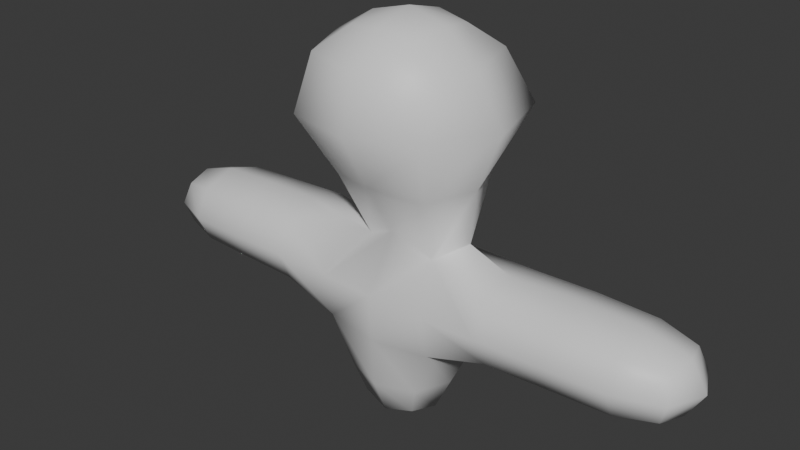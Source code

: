# Source: Untitled.blend  (saved by Blender 4.4.32; exported with 4.5.12 LTS)
import bpy
from mathutils import Matrix  # noqa: F401  (used for matrix-valued properties, if any)

bpy.ops.wm.read_factory_settings(use_empty=True)
scene = bpy.context.scene
scene.name = 'Scene'

# ---- collections
col_collection = bpy.data.collections.new('Collection'); scene.collection.children.link(col_collection)

# ---- materials (node trees are filled in below, after node groups)
mat_material = bpy.data.materials.new('Material')
mat_material.alpha_threshold = 0.0
mat_material.roughness = 0.5
mat_material.line_color = (0.0, 0.0, 0.0, 1.0)

# ---- material node trees
mat_material.use_nodes = True; mat_material.node_tree.nodes.clear()
_N = mat_material.node_tree.nodes; _L = mat_material.node_tree.links
n0 = _N.new('ShaderNodeOutputMaterial'); n0.name = 'Material Output'; n0.location = (300, 300)
n1 = _N.new('ShaderNodeBsdfPrincipled'); n1.name = 'Principled BSDF'; n1.location = (10, 300)
n1.inputs[3].default_value = 1.45
_L.new(n1.outputs[0], n0.inputs[0])
n0.is_active_output = True

# ---- world
world_world = bpy.data.worlds.new('World'); scene.world = world_world
world_world.use_nodes = True; world_world.node_tree.nodes.clear()
_N = world_world.node_tree.nodes; _L = world_world.node_tree.links
n0 = _N.new('ShaderNodeOutputWorld'); n0.name = 'World Output'; n0.location = (300, 300)
n1 = _N.new('ShaderNodeBackground'); n1.name = 'Background'; n1.location = (10, 300)
n1.inputs[0].default_value = (0.05088, 0.05088, 0.05088, 1.0)
_L.new(n1.outputs[0], n0.inputs[0])
n0.is_active_output = True
world_world.color = (0.05088, 0.05088, 0.05088)
world_world.sun_shadow_jitter_overblur = 0.0

# ---- meshes
me_cube = bpy.data.meshes.new('Cube')
me_cube.from_pydata([(1.008, 0.76, 0.9479), (0.5, 0.5, -0.5), (1.008, -0.76, 0.9479), (0.5, -0.5, -0.5), (-1.028, 0.76, 0.9479), (-0.5, 0.5, -0.5), (-1.028, -0.76, 0.9479), (-0.5, -0.5, -0.5), (0.7914, -0.3908, 2.474), (-0.7121, -0.1128, 2.365), (0.8725, 0.3929, 2.484), (-0.8169, 0.2023, 2.483), (1.036, -1.036, 4.68), (-1.247, -1.249, 4.665), (1.389, 1.393, 4.719), (-1.275, 1.263, 4.688), (3.135, 0.6667, 1.261), (3.135, -0.6667, 1.261), (3.135, 0.6667, 2.305), (3.135, -0.6667, 2.305), (4.92, 0.5, 1.392), (4.92, -0.5, 1.392), (4.92, 0.5, 2.175), (4.92, -0.5, 2.175), (-3.209, -0.6667, 1.261), (-3.209, 0.6667, 1.261), (-3.209, -0.6667, 2.305), (-3.209, 0.6667, 2.305), (-4.803, -0.5, 1.392), (-4.803, 0.5, 1.392), (-4.803, -0.5, 2.175), (-4.803, 0.5, 2.175), (0.6098, -0.6098, 6.028), (-0.6252, -0.622, 6.039), (0.6117, 0.6117, 6.03), (-0.6098, 0.6098, 6.028), (-0.6096, 1.583e-08, -0.6096), (5.588e-09, 0.6096, -0.6096), (0.6737, 0.6481, 0.05096), (-0.6757, -0.6481, 0.05096), (0.6737, -0.6481, 0.05096), (-0.6757, 0.6481, 0.05096), (-0.00203, -0.9506, 0.932), (1.275, -3.725e-09, 0.7254), (-9.313e-10, -0.6096, -0.6096), (-1.3, 7.451e-09, 0.7254), (-0.00203, 0.9506, 0.932), (0.6096, -1.863e-09, -0.6096), (-0.04965, -0.3525, 2.686), (1.241, 0.0008126, 2.753), (-0.9414, -0.01565, 2.541), (-0.02321, 0.6545, 2.669), (-1.024, -0.9166, 1.767), (-1.041, 0.9579, 1.785), (1.004, 0.9302, 1.776), (1.024, -1.028, 1.806), (-0.004917, -1.522, 4.679), (1.743, 0.004178, 4.699), (-1.82, 0.007827, 4.665), (0.001469, 1.665, 4.689), (-0.824, -0.7396, 3.598), (-1.097, 1.04, 3.611), (0.9516, -0.9103, 3.66), (0.9669, 0.9323, 3.665), (3.135, 0.0, 1.065), (3.135, 1.331e-07, 2.501), (3.135, 0.9167, 1.783), (3.135, -0.9167, 1.783), (2.05, 0.6767, 1.228), (2.05, -0.6779, 1.228), (2.051, 0.6455, 2.298), (2.047, -0.6782, 2.284), (5.055, 1.863e-09, 1.306), (5.055, -1.304e-08, 2.26), (5.055, 0.6096, 1.783), (5.055, -0.6096, 1.783), (4.233, -0.6381, 1.283), (4.233, -0.6381, 2.283), (4.233, 0.6381, 2.283), (4.233, 0.6381, 1.283), (-3.209, 0.0, 1.065), (-3.209, 0.0, 2.501), (-3.209, -0.9167, 1.783), (-3.209, 0.9167, 1.783), (-2.124, -0.6767, 1.228), (-2.124, 0.6767, 1.228), (-2.126, -0.68, 2.317), (-2.132, 0.6824, 2.34), (-4.918, -1.863e-09, 1.306), (-4.918, 1.304e-08, 2.26), (-4.918, -0.6096, 1.783), (-4.918, 0.6096, 1.783), (-4.21, 0.6381, 1.283), (-4.21, 0.6381, 2.283), (-4.21, -0.6381, 2.283), (-4.21, -0.6381, 1.283), (3.725e-09, -0.7109, 6.121), (0.7109, -6.519e-09, 6.121), (-0.718, 3.725e-09, 6.124), (-1.863e-09, 0.7109, 6.121), (-0.8986, 0.8978, 5.544), (1.035, 1.035, 5.637), (0.8891, -0.8891, 5.543), (-1.036, -1.033, 5.653), (-2.145, 0.0, 1.025), (-0.0003649, -0.8831, 0.04451), (-0.924, 7.451e-09, 0.02276), (0.0, -5.588e-09, -0.8395), (0.921, -7.451e-09, 0.02276), (-0.0003649, 0.8831, 0.04451), (-1.403, -0.01181, 3.56), (2.071, 0.0, 1.025), (-0.003015, 0.993, 1.787), (0.0005879, -0.9859, 1.781), (0.001132, 1.227, 5.554), (-0.001832, -0.9988, 3.682), (-0.000427, 1.248, 3.67), (1.34, -2.679e-05, 3.688), (4.246, -0.8781, 1.783), (2.045, 0.9219, 1.782), (2.046, -0.951, 1.782), (2.048, -0.002453, 2.443), (5.339, 0.0, 1.783), (4.246, 1.863e-09, 2.471), (4.246, 0.8781, 1.783), (4.246, 3.725e-09, 1.095), (-4.222, 0.8781, 1.783), (-2.119, -0.9231, 1.783), (-2.142, 0.005136, 2.502), (-2.119, 0.9231, 1.783), (-5.159, 0.0, 1.783), (-4.222, -1.863e-09, 2.471), (-4.222, -0.8781, 1.783), (-4.222, -3.725e-09, 1.095), (-7.451e-09, 4.657e-09, 6.314), (1.268, 0.002586, 5.557), (-1.459, 0.00201, 5.678), (-0.004362, -1.277, 5.575)], [], [(4, 45, 104, 85), (45, 6, 84, 104), (104, 84, 24, 80), (85, 104, 80, 25), (3, 40, 105, 44), (40, 2, 42, 105), (105, 42, 6, 39), (44, 105, 39, 7), (7, 39, 106, 36), (39, 6, 45, 106), (106, 45, 4, 41), (36, 106, 41, 5), (5, 37, 107, 36), (37, 1, 47, 107), (107, 47, 3, 44), (36, 107, 44, 7), (1, 38, 108, 47), (38, 0, 43, 108), (108, 43, 2, 40), (47, 108, 40, 3), (5, 41, 109, 37), (41, 4, 46, 109), (109, 46, 0, 38), (37, 109, 38, 1), (11, 50, 110, 61), (50, 9, 60, 110), (110, 60, 13, 58), (61, 110, 58, 15), (2, 43, 111, 69), (43, 0, 68, 111), (111, 68, 16, 64), (69, 111, 64, 17), (0, 46, 112, 54), (46, 4, 53, 112), (112, 53, 11, 51), (54, 112, 51, 10), (6, 42, 113, 52), (42, 2, 55, 113), (113, 55, 8, 48), (52, 113, 48, 9), (14, 59, 114, 101), (59, 15, 100, 114), (114, 100, 35, 99), (101, 114, 99, 34), (9, 48, 115, 60), (48, 8, 62, 115), (115, 62, 12, 56), (60, 115, 56, 13), (10, 51, 116, 63), (51, 11, 61, 116), (116, 61, 15, 59), (63, 116, 59, 14), (8, 49, 117, 62), (49, 10, 63, 117), (117, 63, 14, 57), (62, 117, 57, 12), (19, 67, 118, 77), (67, 17, 76, 118), (118, 76, 21, 75), (77, 118, 75, 23), (0, 54, 119, 68), (54, 10, 70, 119), (119, 70, 18, 66), (68, 119, 66, 16), (8, 55, 120, 71), (55, 2, 69, 120), (120, 69, 17, 67), (71, 120, 67, 19), (10, 49, 121, 70), (49, 8, 71, 121), (121, 71, 19, 65), (70, 121, 65, 18), (21, 72, 122, 75), (72, 20, 74, 122), (122, 74, 22, 73), (75, 122, 73, 23), (18, 65, 123, 78), (65, 19, 77, 123), (123, 77, 23, 73), (78, 123, 73, 22), (16, 66, 124, 79), (66, 18, 78, 124), (124, 78, 22, 74), (79, 124, 74, 20), (17, 64, 125, 76), (64, 16, 79, 125), (125, 79, 20, 72), (76, 125, 72, 21), (27, 83, 126, 93), (83, 25, 92, 126), (126, 92, 29, 91), (93, 126, 91, 31), (6, 52, 127, 84), (52, 9, 86, 127), (127, 86, 26, 82), (84, 127, 82, 24), (9, 50, 128, 86), (50, 11, 87, 128), (128, 87, 27, 81), (86, 128, 81, 26), (11, 53, 129, 87), (53, 4, 85, 129), (129, 85, 25, 83), (87, 129, 83, 27), (29, 88, 130, 91), (88, 28, 90, 130), (130, 90, 30, 89), (91, 130, 89, 31), (26, 81, 131, 94), (81, 27, 93, 131), (131, 93, 31, 89), (94, 131, 89, 30), (24, 82, 132, 95), (82, 26, 94, 132), (132, 94, 30, 90), (95, 132, 90, 28), (25, 80, 133, 92), (80, 24, 95, 133), (133, 95, 28, 88), (92, 133, 88, 29), (34, 99, 134, 97), (99, 35, 98, 134), (134, 98, 33, 96), (97, 134, 96, 32), (12, 57, 135, 102), (57, 14, 101, 135), (135, 101, 34, 97), (102, 135, 97, 32), (15, 58, 136, 100), (58, 13, 103, 136), (136, 103, 33, 98), (100, 136, 98, 35), (13, 56, 137, 103), (56, 12, 102, 137), (137, 102, 32, 96), (103, 137, 96, 33)])
me_cube.polygons.foreach_set('use_smooth', [True] * 136)
_k = set([(8, 49), (9, 50), (10, 49), (11, 50)])
me_cube.attributes.new('sharp_edge', 'BOOLEAN', 'EDGE').data.foreach_set('value', [ (min(e.vertices), max(e.vertices)) in _k for e in me_cube.edges])
_uv = me_cube.uv_layers.new(name='UVMap')
_uv.uv.foreach_set('vector', [0.595, 0.25, 0.5881, 0.1241, 0.621, 0.1207, 0.6219, 0.2127, 0.5881, 0.1241, 0.625, 0.0, 0.625, 0.0, 0.621, 0.1207, 0.621, 0.1207, 0.625, 0.0, 0.625, 0.0, 0.625, 0.1198, 0.6219, 0.2127, 0.621, 0.1207, 0.625, 0.1198, 0.625, 0.2083, 0.375, 0.75, 0.496, 0.75, 0.496, 0.875, 0.375, 0.875, 0.496, 0.75, 0.595, 0.75, 0.5881, 0.875, 0.496, 0.875, 0.496, 0.875, 0.5881, 0.875, 0.625, 1.0, 0.5, 1.0, 0.375, 0.875, 0.496, 0.875, 0.5, 1.0, 0.375, 1.0, 0.375, 0.0, 0.5, 0.0, 0.496, 0.125, 0.375, 0.125, 0.5, 0.0, 0.625, 0.0, 0.5881, 0.1241, 0.496, 0.125, 0.496, 0.125, 0.5881, 0.1241, 0.595, 0.25, 0.496, 0.25, 0.375, 0.125, 0.496, 0.125, 0.496, 0.25, 0.375, 0.25, 0.125, 0.5, 0.25, 0.5, 0.25, 0.625, 0.125, 0.625, 0.25, 0.5, 0.375, 0.5, 0.375, 0.625, 0.25, 0.625, 0.25, 0.625, 0.375, 0.625, 0.375, 0.75, 0.25, 0.75, 0.125, 0.625, 0.25, 0.625, 0.25, 0.75, 0.125, 0.75, 0.375, 0.5, 0.496, 0.5, 0.4954, 0.625, 0.375, 0.625, 0.496, 0.5, 0.595, 0.5, 0.5858, 0.625, 0.4954, 0.625, 0.4954, 0.625, 0.5858, 0.625, 0.595, 0.75, 0.496, 0.75, 0.375, 0.625, 0.4954, 0.625, 0.496, 0.75, 0.375, 0.75, 0.375, 0.25, 0.496, 0.25, 0.4954, 0.375, 0.375, 0.375, 0.496, 0.25, 0.595, 0.25, 0.5858, 0.375, 0.4954, 0.375, 0.4954, 0.375, 0.5858, 0.375, 0.595, 0.5, 0.496, 0.5, 0.375, 0.375, 0.4954, 0.375, 0.496, 0.5, 0.375, 0.5, 0.625, 0.25, 0.625, 0.1241, 0.625, 0.125, 0.625, 0.25, 0.625, 0.1241, 0.625, 0.0, 0.625, 0.0, 0.625, 0.125, 0.625, 0.125, 0.625, 0.0, 0.625, 0.0, 0.625, 0.125, 0.625, 0.25, 0.625, 0.125, 0.625, 0.125, 0.625, 0.25, 0.595, 0.75, 0.5858, 0.625, 0.6204, 0.625, 0.6219, 0.7127, 0.5858, 0.625, 0.595, 0.5, 0.6219, 0.5373, 0.6204, 0.625, 0.6204, 0.625, 0.6219, 0.5373, 0.625, 0.5417, 0.625, 0.625, 0.6219, 0.7127, 0.6204, 0.625, 0.625, 0.625, 0.625, 0.7083, 0.595, 0.5, 0.5858, 0.375, 0.6204, 0.375, 0.6219, 0.467, 0.5858, 0.375, 0.595, 0.25, 0.6219, 0.283, 0.6204, 0.375, 0.6204, 0.375, 0.6219, 0.283, 0.625, 0.25, 0.625, 0.375, 0.6219, 0.467, 0.6204, 0.375, 0.625, 0.375, 0.625, 0.5, 0.625, 1.0, 0.5881, 0.875, 0.621, 0.875, 0.6241, 0.9653, 0.5881, 0.875, 0.595, 0.75, 0.6219, 0.783, 0.621, 0.875, 0.621, 0.875, 0.6219, 0.783, 0.625, 0.75, 0.625, 0.875, 0.6241, 0.9653, 0.621, 0.875, 0.625, 0.875, 0.625, 1.0, 0.625, 0.5, 0.625, 0.375, 0.625, 0.375, 0.6259, 0.5, 0.625, 0.375, 0.625, 0.25, 0.625, 0.25, 0.625, 0.375, 0.625, 0.375, 0.625, 0.25, 0.625, 0.25, 0.625, 0.375, 0.6259, 0.5, 0.625, 0.375, 0.625, 0.375, 0.625, 0.5, 0.625, 1.0, 0.625, 0.875, 0.625, 0.875, 0.625, 1.0, 0.625, 0.875, 0.625, 0.75, 0.625, 0.75, 0.625, 0.875, 0.625, 0.875, 0.625, 0.75, 0.625, 0.75, 0.625, 0.875, 0.625, 1.0, 0.625, 0.875, 0.625, 0.875, 0.625, 1.0, 0.625, 0.5, 0.625, 0.375, 0.625, 0.375, 0.625, 0.5, 0.625, 0.375, 0.625, 0.25, 0.625, 0.25, 0.625, 0.375, 0.625, 0.375, 0.625, 0.25, 0.625, 0.25, 0.625, 0.375, 0.625, 0.5, 0.625, 0.375, 0.625, 0.375, 0.625, 0.5, 0.625, 0.75, 0.625, 0.625, 0.625, 0.625, 0.625, 0.75, 0.625, 0.625, 0.625, 0.5, 0.625, 0.5, 0.625, 0.625, 0.625, 0.625, 0.625, 0.5, 0.625, 0.5, 0.625, 0.625, 0.625, 0.75, 0.625, 0.625, 0.625, 0.625, 0.625, 0.75, 0.625, 0.7083, 0.625, 0.7396, 0.625, 0.7348, 0.625, 0.7048, 0.625, 0.7396, 0.625, 0.7083, 0.625, 0.7048, 0.625, 0.7348, 0.625, 0.7348, 0.625, 0.7048, 0.625, 0.6875, 0.625, 0.7012, 0.625, 0.7048, 0.625, 0.7348, 0.625, 0.7012, 0.625, 0.6875, 0.595, 0.5, 0.6219, 0.467, 0.6244, 0.5052, 0.6219, 0.5373, 0.6219, 0.467, 0.625, 0.5, 0.625, 0.5373, 0.6244, 0.5052, 0.6244, 0.5052, 0.625, 0.5373, 0.625, 0.5417, 0.625, 0.5104, 0.6219, 0.5373, 0.6244, 0.5052, 0.625, 0.5104, 0.625, 0.5417, 0.625, 0.75, 0.6219, 0.783, 0.6244, 0.7448, 0.625, 0.7127, 0.6219, 0.783, 0.595, 0.75, 0.6219, 0.7127, 0.6244, 0.7448, 0.6244, 0.7448, 0.6219, 0.7127, 0.625, 0.7083, 0.625, 0.7396, 0.625, 0.7127, 0.6244, 0.7448, 0.625, 0.7396, 0.625, 0.7083, 0.625, 0.5, 0.625, 0.625, 0.625, 0.625, 0.625, 0.5373, 0.625, 0.625, 0.625, 0.75, 0.625, 0.7127, 0.625, 0.625, 0.625, 0.625, 0.625, 0.7127, 0.625, 0.7083, 0.625, 0.625, 0.625, 0.5373, 0.625, 0.625, 0.625, 0.625, 0.625, 0.5417, 0.625, 0.6875, 0.625, 0.625, 0.625, 0.625, 0.625, 0.7012, 0.625, 0.625, 0.625, 0.5625, 0.625, 0.5488, 0.625, 0.625, 0.625, 0.625, 0.625, 0.5488, 0.625, 0.5625, 0.625, 0.625, 0.625, 0.7012, 0.625, 0.625, 0.625, 0.625, 0.625, 0.6875, 0.625, 0.5417, 0.625, 0.625, 0.625, 0.625, 0.625, 0.5452, 0.625, 0.625, 0.625, 0.7083, 0.625, 0.7048, 0.625, 0.625, 0.625, 0.625, 0.625, 0.7048, 0.625, 0.6875, 0.625, 0.625, 0.625, 0.5452, 0.625, 0.625, 0.625, 0.625, 0.625, 0.5625, 0.625, 0.5417, 0.625, 0.5104, 0.625, 0.5152, 0.625, 0.5452, 0.625, 0.5104, 0.625, 0.5417, 0.625, 0.5452, 0.625, 0.5152, 0.625, 0.5152, 0.625, 0.5452, 0.625, 0.5625, 0.625, 0.5488, 0.625, 0.5452, 0.625, 0.5152, 0.625, 0.5488, 0.625, 0.5625, 0.625, 0.7083, 0.625, 0.625, 0.625, 0.625, 0.625, 0.7048, 0.625, 0.625, 0.625, 0.5417, 0.625, 0.5452, 0.625, 0.625, 0.625, 0.625, 0.625, 0.5452, 0.625, 0.5625, 0.625, 0.625, 0.625, 0.7048, 0.625, 0.625, 0.625, 0.625, 0.625, 0.6875, 0.625, 0.2083, 0.625, 0.2396, 0.625, 0.2348, 0.625, 0.2048, 0.625, 0.2396, 0.625, 0.2083, 0.625, 0.2048, 0.625, 0.2348, 0.625, 0.2348, 0.625, 0.2048, 0.625, 0.1875, 0.625, 0.2012, 0.625, 0.2048, 0.625, 0.2348, 0.625, 0.2012, 0.625, 0.1875, 0.625, 1.0, 0.6241, 0.9653, 0.625, 0.9965, 0.625, 1.0, 0.6241, 0.9653, 0.625, 1.0, 0.625, 1.0, 0.625, 0.9965, 0.625, 0.9965, 0.625, 1.0, 0.625, 1.0, 0.625, 1.0, 0.625, 1.0, 0.625, 0.9965, 0.625, 1.0, 0.625, 1.0, 0.625, 0.0, 0.625, 0.1241, 0.625, 0.1207, 0.625, 0.0, 0.625, 0.1241, 0.625, 0.25, 0.625, 0.2127, 0.625, 0.1207, 0.625, 0.1207, 0.625, 0.2127, 0.625, 0.2083, 0.625, 0.1198, 0.625, 0.0, 0.625, 0.1207, 0.625, 0.1198, 0.625, 0.0, 0.625, 0.25, 0.6219, 0.283, 0.6244, 0.2448, 0.625, 0.2127, 0.6219, 0.283, 0.595, 0.25, 0.6219, 0.2127, 0.6244, 0.2448, 0.6244, 0.2448, 0.6219, 0.2127, 0.625, 0.2083, 0.625, 0.2396, 0.625, 0.2127, 0.6244, 0.2448, 0.625, 0.2396, 0.625, 0.2083, 0.625, 0.1875, 0.625, 0.1171, 0.625, 0.1184, 0.625, 0.2012, 0.625, 0.1171, 0.625, 0.0, 0.625, 0.0, 0.625, 0.1184, 0.625, 0.1184, 0.625, 0.0, 0.625, 0.0, 0.625, 0.1171, 0.625, 0.2012, 0.625, 0.1184, 0.625, 0.1171, 0.625, 0.1875, 0.625, 0.0, 0.625, 0.1198, 0.625, 0.1191, 0.625, 0.0, 0.625, 0.1198, 0.625, 0.2083, 0.625, 0.2048, 0.625, 0.1191, 0.625, 0.1191, 0.625, 0.2048, 0.625, 0.1875, 0.625, 0.1171, 0.625, 0.0, 0.625, 0.1191, 0.625, 0.1171, 0.625, 0.0, 0.625, 1.0, 0.625, 1.0, 0.625, 1.0, 0.625, 1.0, 0.625, 1.0, 0.625, 1.0, 0.625, 1.0, 0.625, 1.0, 0.625, 1.0, 0.625, 1.0, 0.625, 1.0, 0.625, 1.0, 0.625, 1.0, 0.625, 1.0, 0.625, 1.0, 0.625, 1.0, 0.625, 0.2083, 0.625, 0.1198, 0.625, 0.1191, 0.625, 0.2048, 0.625, 0.1198, 0.625, 0.0, 0.625, 0.0, 0.625, 0.1191, 0.625, 0.1191, 0.625, 0.0, 0.625, 0.0, 0.625, 0.1171, 0.625, 0.2048, 0.625, 0.1191, 0.625, 0.1171, 0.625, 0.1875, 0.625, 0.5, 0.75, 0.5, 0.7535, 0.625, 0.6597, 0.625, 0.75, 0.5, 0.875, 0.5, 0.875, 0.625, 0.7535, 0.625, 0.7535, 0.625, 0.875, 0.625, 0.875, 0.75, 0.75, 0.75, 0.6597, 0.625, 0.7535, 0.625, 0.75, 0.75, 0.625, 0.75, 0.625, 0.75, 0.625, 0.625, 0.6285, 0.625, 0.6259, 0.75, 0.625, 0.625, 0.625, 0.5, 0.6259, 0.5, 0.6285, 0.625, 0.6285, 0.625, 0.6259, 0.5, 0.625, 0.5, 0.6597, 0.625, 0.6259, 0.75, 0.6285, 0.625, 0.6597, 0.625, 0.625, 0.75, 0.625, 0.25, 0.625, 0.125, 0.625, 0.125, 0.625, 0.25, 0.625, 0.125, 0.625, 0.0, 0.625, 0.0, 0.625, 0.125, 0.625, 0.125, 0.625, 0.0, 0.625, 0.0, 0.625, 0.125, 0.625, 0.25, 0.625, 0.125, 0.625, 0.125, 0.625, 0.25, 0.625, 1.0, 0.625, 0.875, 0.625, 0.875, 0.625, 1.0, 0.625, 0.875, 0.625, 0.75, 0.6259, 0.75, 0.625, 0.875, 0.625, 0.875, 0.6259, 0.75, 0.625, 0.75, 0.625, 0.875, 0.625, 1.0, 0.625, 0.875, 0.625, 0.875, 0.625, 1.0])
me_cube.materials.append(mat_material)
me_cube.use_mirror_vertex_groups = False
me_cube.update()
arm_armature = bpy.data.armatures.new('Armature')  # bones are not reproduced

# ---- objects
ob_cube = bpy.data.objects.new('Cube', me_cube)
ob_armature = bpy.data.objects.new('Armature', arm_armature)

# ---- transforms, parenting, visibility, modifiers, constraints
ob_cube.parent = ob_armature
ob_cube.location = (0.0, 0.0, 0.0)
ob_cube.lock_rotations_4d = False
ob_cube.empty_display_type = 'ARROWS'
ob_cube.lineart.crease_threshold = 0.0
_vg = ob_cube.vertex_groups.new(name='Bone')
for _i, _w in zip([0, 1, 2, 3, 4, 5, 6, 7, 8, 36, 37, 38, 39, 40, 41, 42, 43, 44, 45, 46, 47, 51, 52, 53, 54, 55, 68, 69, 84, 85, 104, 105, 106, 107, 108, 109, 111, 112, 113], [0.2541, 0.9496, 0.2498, 0.9565, 0.2442, 0.9564, 0.2502, 0.9494, 0.004017, 0.9634, 0.9775, 0.8451, 0.8444, 0.8606, 0.8602, 0.7854, 0.2454, 0.9776, 0.2391, 0.7828, 0.9636, 0.04362, 0.1115, 0.105, 0.1147, 0.1131, 0.01379, 0.009496, 0.009795, 0.004347, 0.01033, 0.9345, 0.8192, 1.0, 0.8204, 0.9335, 0.01464, 0.6316, 0.6485]): _vg.add([_i], _w, 'REPLACE')
_vg = ob_cube.vertex_groups.new(name='Bone.001')
for _i, _w in zip([8, 9, 10, 11, 12, 13, 14, 15, 32, 33, 34, 35, 48, 49, 50, 51, 53, 54, 55, 56, 57, 58, 59, 60, 61, 62, 63, 96, 97, 98, 99, 100, 101, 102, 103, 110, 112, 113, 114, 115, 116, 117, 134, 135, 136, 137], [0.1542, 0.1564, 0.1645, 0.149, 0.9701, 0.975, 0.9621, 0.9697, 0.9956, 0.9961, 0.9944, 0.9958, 0.9021, 0.1951, 0.1609, 0.799, 0.01523, 0.01407, 0.02068, 0.9901, 0.9501, 0.9621, 0.9797, 0.9029, 0.9032, 0.8866, 0.8705, 0.9978, 0.996, 0.9969, 0.9972, 0.9901, 0.9864, 0.9899, 0.9913, 0.8569, 0.1181, 0.09554, 0.9921, 0.9912, 0.9532, 0.8268, 1.0, 0.9851, 0.9881, 0.9949]): _vg.add([_i], _w, 'REPLACE')
_vg = ob_cube.vertex_groups.new(name='Bone.002')
for _i, _w in zip([0, 1, 2, 3, 8, 10, 12, 14, 16, 17, 18, 19, 38, 40, 42, 43, 46, 47, 48, 49, 51, 54, 55, 57, 62, 63, 64, 65, 66, 67, 68, 69, 70, 71, 105, 108, 109, 111, 112, 113, 117, 119, 120, 121], [0.7027, 0.03478, 0.7077, 0.02249, 0.8037, 0.7967, 0.007531, 0.01605, 0.09474, 0.09497, 0.1119, 0.112, 0.138, 0.1238, 0.09525, 0.7186, 0.09908, 0.01496, 0.0157, 0.7725, 0.07699, 0.819, 0.8155, 0.04427, 0.1099, 0.1172, 0.071, 0.1023, 0.1103, 0.1115, 0.859, 0.8647, 0.8747, 0.8701, 0.01941, 0.1675, 0.004255, 0.8694, 0.1213, 0.1305, 0.1653, 0.866, 0.8639, 0.8883]): _vg.add([_i], _w, 'REPLACE')
_vg = ob_cube.vertex_groups.new(name='Bone.003')
for _i, _w in zip([16, 17, 18, 19, 20, 21, 22, 23, 43, 64, 65, 66, 67, 68, 69, 70, 71, 72, 73, 74, 75, 76, 77, 78, 79, 111, 118, 119, 120, 121, 122, 123, 124, 125], [0.9016, 0.9014, 0.885, 0.8846, 0.997, 0.9969, 0.9967, 0.9967, 0.0002623, 0.9262, 0.8947, 0.8863, 0.8849, 0.1045, 0.1012, 0.1026, 0.1043, 0.9987, 0.9987, 0.9978, 0.9978, 0.9875, 0.9853, 0.9854, 0.9876, 0.09612, 0.9853, 0.109, 0.1084, 0.08537, 0.9999, 0.9888, 0.9855, 0.9919]): _vg.add([_i], _w, 'REPLACE')
_vg = ob_cube.vertex_groups.new(name='Bone.004')
for _i, _w in zip([4, 5, 6, 7, 9, 11, 15, 24, 25, 26, 27, 36, 39, 41, 42, 45, 46, 48, 50, 51, 52, 53, 58, 60, 61, 80, 81, 82, 83, 84, 85, 86, 87, 104, 105, 106, 109, 110, 112, 113, 127, 128, 129], [0.7149, 0.02255, 0.7101, 0.03539, 0.8215, 0.8162, 0.0001974, 0.09657, 0.09664, 0.1198, 0.121, 0.01542, 0.1392, 0.124, 0.09837, 0.7264, 0.09364, 0.04985, 0.8126, 0.0758, 0.8339, 0.8297, 0.01978, 0.08807, 0.08369, 0.07013, 0.1129, 0.115, 0.1155, 0.8625, 0.8689, 0.8789, 0.8725, 0.8712, 0.002609, 0.169, 0.01875, 0.1353, 0.1246, 0.1208, 0.8707, 0.8924, 0.8721]): _vg.add([_i], _w, 'REPLACE')
_vg = ob_cube.vertex_groups.new(name='Bone.005')
for _i, _w in zip([24, 25, 26, 27, 28, 29, 30, 31, 80, 81, 82, 83, 84, 85, 86, 87, 88, 89, 90, 91, 92, 93, 94, 95, 104, 126, 127, 128, 129, 130, 131, 132, 133], [0.9001, 0.9001, 0.8776, 0.8764, 0.9962, 0.9962, 0.9947, 0.9946, 0.9273, 0.8849, 0.8821, 0.8814, 0.1041, 0.1, 0.104, 0.1089, 0.9987, 0.9972, 0.9965, 0.9966, 0.9859, 0.9808, 0.981, 0.9859, 0.09673, 0.982, 0.1082, 0.09062, 0.1049, 1.0, 0.984, 0.9821, 0.9917]): _vg.add([_i], _w, 'REPLACE')
_m = ob_cube.modifiers.new('Armature', 'ARMATURE')
_m.object = ob_armature
ob_armature.location = (0.0, 0.0, 0.0)

# ---- collection membership
col_collection.objects.link(ob_cube)
col_collection.objects.link(ob_armature)

# ---- scene / render settings (as saved in the file)
scene.frame_start = 1; scene.frame_end = 13; scene.frame_set(13)
scene.render.engine = 'BLENDER_EEVEE_NEXT'
bpy.context.view_layer.update()

# ---- added for rendering (the .blend has no active camera and no usable light): camera, sun
cam_auto = bpy.data.cameras.new('AutoCamera')
cam_auto.lens = 50.0
cam_auto.sensor_width = 36.0
cam_auto.clip_end = 1000.0
ob_auto_camera = bpy.data.objects.new('AutoCamera', cam_auto)
scene.collection.objects.link(ob_auto_camera)
ob_auto_camera.location = (10.1292, -12.3725, 10.8669)
ob_auto_camera.rotation_euler = (1.09748, -7.21219e-08, 0.694738)
scene.camera = ob_auto_camera
light_auto_sun = bpy.data.lights.new('AutoSun', 'SUN')
light_auto_sun.energy = 3.0
light_auto_sun.angle = 0.0523599
ob_auto_sun = bpy.data.objects.new('AutoSun', light_auto_sun)
scene.collection.objects.link(ob_auto_sun)
ob_auto_sun.rotation_euler = (0.872665, 0.174533, 0.523599)
bpy.context.view_layer.update()
